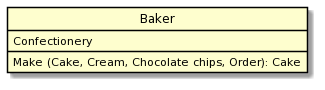

The diagram above was rendered by PlantUML. Its source (embedded in the PNG):
@startuml
skinparam class{
            BackgraundColor White
            ArrowColor Black
            BorderColor Black
}
class "Baker" as P {
 Confectionery
Make (Cake, Сream, Chocolate chips, Order): Cake
}
hide circle
@enduml